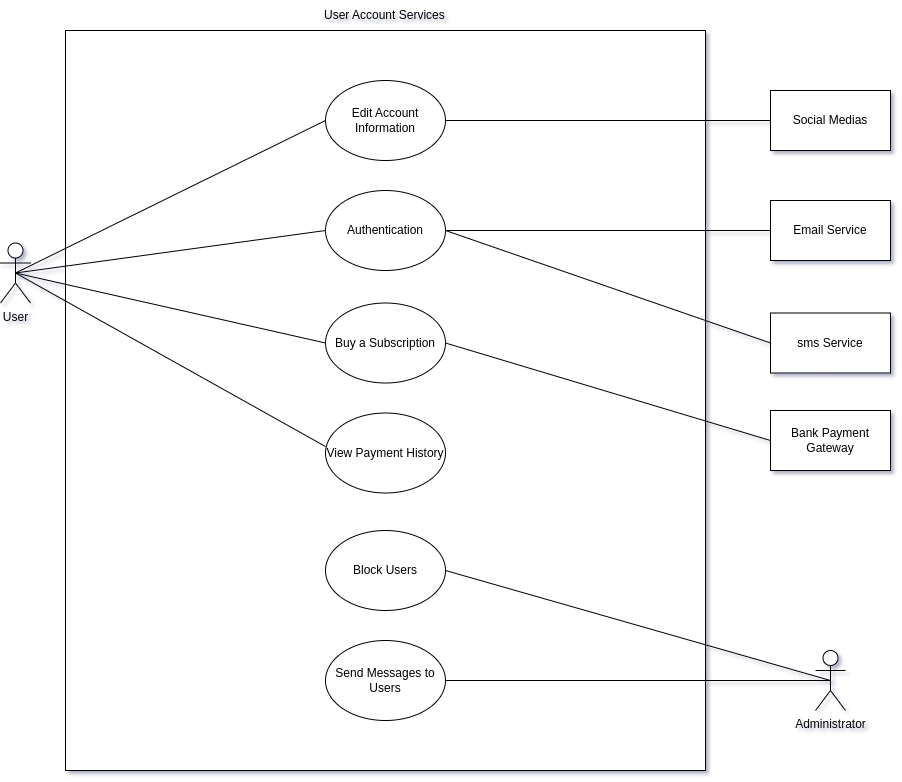

The diagram above was exported from draw.io. Its source (the exported page's mxGraphModel, read from the mxfile embedded in the PNG):
<mxGraphModel dx="1632" dy="908" grid="1" gridSize="10" guides="1" tooltips="1" connect="1" arrows="1" fold="1" page="1" pageScale="1" pageWidth="850" pageHeight="1100" math="0" shadow="0">
  <root>
    <mxCell id="0" />
    <mxCell id="1" parent="0" />
    <mxCell id="CRqFt1msTzASwH1DAxI6-2" value="" style="rounded=0;whiteSpace=wrap;html=1;" parent="1" vertex="1">
      <mxGeometry x="155" y="70" width="640" height="740" as="geometry" />
    </mxCell>
    <mxCell id="CRqFt1msTzASwH1DAxI6-3" value="User Account Services" style="text;strokeColor=none;fillColor=none;align=left;verticalAlign=middle;spacingLeft=4;spacingRight=4;overflow=hidden;points=[[0,0.5],[1,0.5]];portConstraint=eastwest;rotatable=0;whiteSpace=wrap;html=1;" parent="1" vertex="1">
      <mxGeometry x="408" y="40" width="135" height="30" as="geometry" />
    </mxCell>
    <mxCell id="CRqFt1msTzASwH1DAxI6-4" value="User" style="shape=umlActor;verticalLabelPosition=bottom;verticalAlign=top;html=1;outlineConnect=0;" parent="1" vertex="1">
      <mxGeometry x="90" y="282.5" width="30" height="60" as="geometry" />
    </mxCell>
    <mxCell id="CRqFt1msTzASwH1DAxI6-7" value="Email Service" style="rounded=0;whiteSpace=wrap;html=1;" parent="1" vertex="1">
      <mxGeometry x="860" y="240" width="120" height="60" as="geometry" />
    </mxCell>
    <mxCell id="CRqFt1msTzASwH1DAxI6-8" value="sms Service" style="rounded=0;whiteSpace=wrap;html=1;" parent="1" vertex="1">
      <mxGeometry x="860" y="352.5" width="120" height="60" as="geometry" />
    </mxCell>
    <mxCell id="CRqFt1msTzASwH1DAxI6-9" value="Bank Payment Gateway" style="rounded=0;whiteSpace=wrap;html=1;" parent="1" vertex="1">
      <mxGeometry x="860" y="450" width="120" height="60" as="geometry" />
    </mxCell>
    <mxCell id="CRqFt1msTzASwH1DAxI6-10" value="Social Medias" style="rounded=0;whiteSpace=wrap;html=1;" parent="1" vertex="1">
      <mxGeometry x="860" y="130" width="120" height="60" as="geometry" />
    </mxCell>
    <mxCell id="CRqFt1msTzASwH1DAxI6-12" value="Edit Account Information" style="ellipse;whiteSpace=wrap;html=1;" parent="1" vertex="1">
      <mxGeometry x="415" y="120" width="120" height="80" as="geometry" />
    </mxCell>
    <mxCell id="CRqFt1msTzASwH1DAxI6-13" value="Authentication" style="ellipse;whiteSpace=wrap;html=1;" parent="1" vertex="1">
      <mxGeometry x="415" y="230" width="120" height="80" as="geometry" />
    </mxCell>
    <mxCell id="CRqFt1msTzASwH1DAxI6-14" value="Buy a Subscription" style="ellipse;whiteSpace=wrap;html=1;" parent="1" vertex="1">
      <mxGeometry x="415" y="342.5" width="120" height="80" as="geometry" />
    </mxCell>
    <mxCell id="CRqFt1msTzASwH1DAxI6-18" value="View Payment History" style="ellipse;whiteSpace=wrap;html=1;" parent="1" vertex="1">
      <mxGeometry x="415" y="452.5" width="120" height="80" as="geometry" />
    </mxCell>
    <mxCell id="CRqFt1msTzASwH1DAxI6-21" value="Block Users" style="ellipse;whiteSpace=wrap;html=1;" parent="1" vertex="1">
      <mxGeometry x="415" y="570" width="120" height="80" as="geometry" />
    </mxCell>
    <mxCell id="CRqFt1msTzASwH1DAxI6-22" value="Send Messages to Users" style="ellipse;whiteSpace=wrap;html=1;" parent="1" vertex="1">
      <mxGeometry x="415" y="680" width="120" height="80" as="geometry" />
    </mxCell>
    <mxCell id="CRqFt1msTzASwH1DAxI6-23" value="Administrator" style="shape=umlActor;verticalLabelPosition=bottom;verticalAlign=top;html=1;outlineConnect=0;" parent="1" vertex="1">
      <mxGeometry x="905" y="690" width="30" height="60" as="geometry" />
    </mxCell>
    <mxCell id="CRqFt1msTzASwH1DAxI6-29" value="" style="endArrow=none;html=1;rounded=0;entryX=0;entryY=0.5;entryDx=0;entryDy=0;exitX=1;exitY=0.5;exitDx=0;exitDy=0;" parent="1" source="CRqFt1msTzASwH1DAxI6-13" target="CRqFt1msTzASwH1DAxI6-7" edge="1">
      <mxGeometry width="50" height="50" relative="1" as="geometry">
        <mxPoint x="670" y="320" as="sourcePoint" />
        <mxPoint x="720" y="270" as="targetPoint" />
      </mxGeometry>
    </mxCell>
    <mxCell id="CRqFt1msTzASwH1DAxI6-32" value="" style="endArrow=none;html=1;rounded=0;entryX=1;entryY=0.5;entryDx=0;entryDy=0;exitX=0;exitY=0.5;exitDx=0;exitDy=0;" parent="1" source="CRqFt1msTzASwH1DAxI6-8" target="CRqFt1msTzASwH1DAxI6-13" edge="1">
      <mxGeometry width="50" height="50" relative="1" as="geometry">
        <mxPoint x="420" y="410" as="sourcePoint" />
        <mxPoint x="470" y="360" as="targetPoint" />
      </mxGeometry>
    </mxCell>
    <mxCell id="CRqFt1msTzASwH1DAxI6-33" value="" style="endArrow=none;html=1;rounded=0;exitX=1;exitY=0.5;exitDx=0;exitDy=0;entryX=0;entryY=0.5;entryDx=0;entryDy=0;" parent="1" source="CRqFt1msTzASwH1DAxI6-12" target="CRqFt1msTzASwH1DAxI6-10" edge="1">
      <mxGeometry width="50" height="50" relative="1" as="geometry">
        <mxPoint x="420" y="410" as="sourcePoint" />
        <mxPoint x="470" y="360" as="targetPoint" />
      </mxGeometry>
    </mxCell>
    <mxCell id="CRqFt1msTzASwH1DAxI6-34" value="" style="endArrow=none;html=1;rounded=0;entryX=0;entryY=0.5;entryDx=0;entryDy=0;exitX=1;exitY=0.5;exitDx=0;exitDy=0;" parent="1" source="CRqFt1msTzASwH1DAxI6-14" target="CRqFt1msTzASwH1DAxI6-9" edge="1">
      <mxGeometry width="50" height="50" relative="1" as="geometry">
        <mxPoint x="420" y="410" as="sourcePoint" />
        <mxPoint x="470" y="360" as="targetPoint" />
      </mxGeometry>
    </mxCell>
    <mxCell id="CRqFt1msTzASwH1DAxI6-35" value="" style="endArrow=none;html=1;rounded=0;entryX=0.5;entryY=0.5;entryDx=0;entryDy=0;entryPerimeter=0;exitX=1;exitY=0.5;exitDx=0;exitDy=0;" parent="1" source="CRqFt1msTzASwH1DAxI6-21" target="CRqFt1msTzASwH1DAxI6-23" edge="1">
      <mxGeometry width="50" height="50" relative="1" as="geometry">
        <mxPoint x="420" y="410" as="sourcePoint" />
        <mxPoint x="470" y="360" as="targetPoint" />
      </mxGeometry>
    </mxCell>
    <mxCell id="CRqFt1msTzASwH1DAxI6-36" value="" style="endArrow=none;html=1;rounded=0;entryX=0.5;entryY=0.5;entryDx=0;entryDy=0;entryPerimeter=0;exitX=1;exitY=0.5;exitDx=0;exitDy=0;" parent="1" source="CRqFt1msTzASwH1DAxI6-22" target="CRqFt1msTzASwH1DAxI6-23" edge="1">
      <mxGeometry width="50" height="50" relative="1" as="geometry">
        <mxPoint x="530" y="720" as="sourcePoint" />
        <mxPoint x="470" y="670" as="targetPoint" />
      </mxGeometry>
    </mxCell>
    <mxCell id="CRqFt1msTzASwH1DAxI6-37" value="" style="endArrow=none;html=1;rounded=0;entryX=0.5;entryY=0.5;entryDx=0;entryDy=0;entryPerimeter=0;exitX=0;exitY=0.419;exitDx=0;exitDy=0;exitPerimeter=0;" parent="1" source="CRqFt1msTzASwH1DAxI6-18" target="CRqFt1msTzASwH1DAxI6-4" edge="1">
      <mxGeometry width="50" height="50" relative="1" as="geometry">
        <mxPoint x="420" y="480" as="sourcePoint" />
        <mxPoint x="470" y="430" as="targetPoint" />
      </mxGeometry>
    </mxCell>
    <mxCell id="CRqFt1msTzASwH1DAxI6-38" value="" style="endArrow=none;html=1;rounded=0;entryX=0;entryY=0.5;entryDx=0;entryDy=0;exitX=0.5;exitY=0.5;exitDx=0;exitDy=0;exitPerimeter=0;" parent="1" source="CRqFt1msTzASwH1DAxI6-4" target="CRqFt1msTzASwH1DAxI6-14" edge="1">
      <mxGeometry width="50" height="50" relative="1" as="geometry">
        <mxPoint x="420" y="480" as="sourcePoint" />
        <mxPoint x="470" y="430" as="targetPoint" />
      </mxGeometry>
    </mxCell>
    <mxCell id="CRqFt1msTzASwH1DAxI6-39" value="" style="endArrow=none;html=1;rounded=0;entryX=0;entryY=0.5;entryDx=0;entryDy=0;exitX=0.5;exitY=0.5;exitDx=0;exitDy=0;exitPerimeter=0;" parent="1" source="CRqFt1msTzASwH1DAxI6-4" target="CRqFt1msTzASwH1DAxI6-13" edge="1">
      <mxGeometry width="50" height="50" relative="1" as="geometry">
        <mxPoint x="420" y="480" as="sourcePoint" />
        <mxPoint x="470" y="430" as="targetPoint" />
      </mxGeometry>
    </mxCell>
    <mxCell id="CRqFt1msTzASwH1DAxI6-40" value="" style="endArrow=none;html=1;rounded=0;exitX=0.5;exitY=0.5;exitDx=0;exitDy=0;exitPerimeter=0;entryX=0;entryY=0.5;entryDx=0;entryDy=0;" parent="1" source="CRqFt1msTzASwH1DAxI6-4" target="CRqFt1msTzASwH1DAxI6-12" edge="1">
      <mxGeometry width="50" height="50" relative="1" as="geometry">
        <mxPoint x="420" y="480" as="sourcePoint" />
        <mxPoint x="470" y="430" as="targetPoint" />
      </mxGeometry>
    </mxCell>
  </root>
</mxGraphModel>